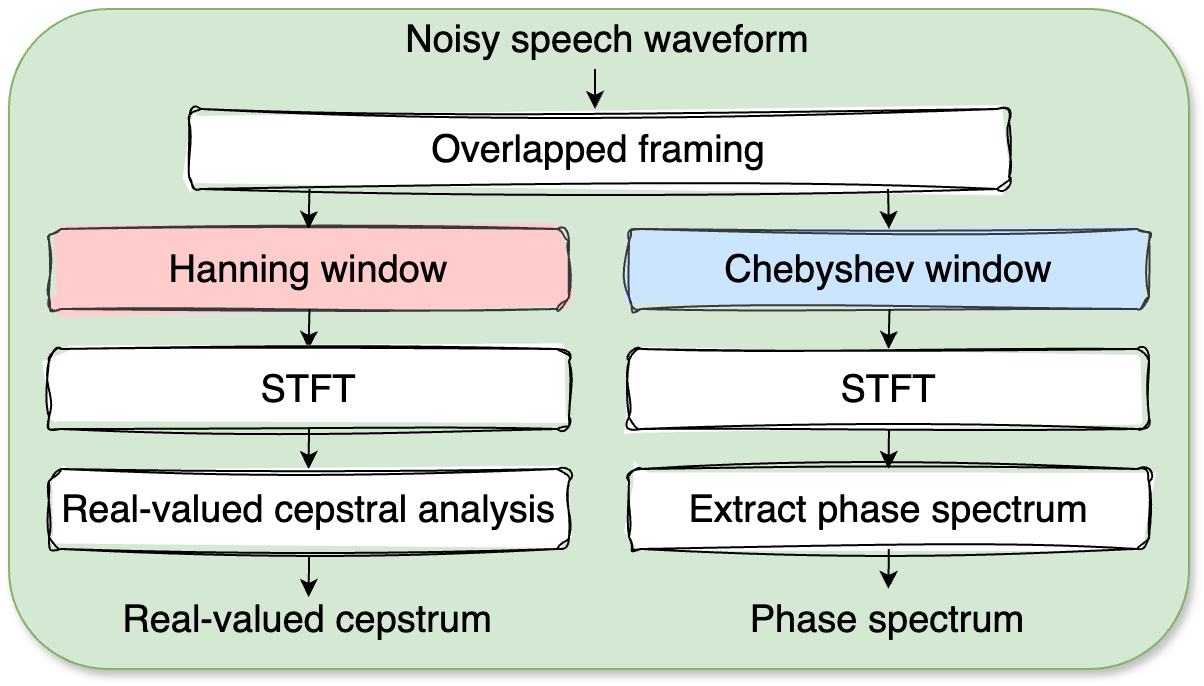

The diagram above was exported from draw.io. Its source (the exported page's mxGraphModel, read from the mxfile embedded in the PNG):
<mxGraphModel dx="855" dy="571" grid="1" gridSize="10" guides="1" tooltips="1" connect="1" arrows="1" fold="1" page="1" pageScale="1" pageWidth="827" pageHeight="1169" math="0" shadow="0">
  <root>
    <mxCell id="0" />
    <mxCell id="1" parent="0" />
    <mxCell id="QjpZmBLuBtJy8CU_zK25-1" value="" style="rounded=1;whiteSpace=wrap;html=1;fillColor=#d5e8d4;strokeColor=#82b366;shadow=1;" vertex="1" parent="1">
      <mxGeometry x="120" y="20" width="590" height="330" as="geometry" />
    </mxCell>
    <mxCell id="re0kfK-yjw2USo7SCQpb-1" value="&lt;font style=&quot;font-size: 19px;&quot;&gt;Overlapped framing&lt;/font&gt;" style="rounded=1;whiteSpace=wrap;html=1;sketch=1;curveFitting=1;jiggle=2;" vertex="1" parent="1">
      <mxGeometry x="210" y="70" width="410" height="40" as="geometry" />
    </mxCell>
    <mxCell id="re0kfK-yjw2USo7SCQpb-2" value="&lt;font style=&quot;font-size: 19px;&quot;&gt;Noisy speech waveform&lt;/font&gt;" style="text;strokeColor=none;align=center;fillColor=none;html=1;verticalAlign=middle;whiteSpace=wrap;rounded=0;" vertex="1" parent="1">
      <mxGeometry x="299.5" y="20" width="241" height="30" as="geometry" />
    </mxCell>
    <mxCell id="re0kfK-yjw2USo7SCQpb-3" value="" style="endArrow=classic;html=1;rounded=0;" edge="1" parent="1">
      <mxGeometry width="50" height="50" relative="1" as="geometry">
        <mxPoint x="413" y="50" as="sourcePoint" />
        <mxPoint x="413" y="70" as="targetPoint" />
      </mxGeometry>
    </mxCell>
    <mxCell id="re0kfK-yjw2USo7SCQpb-5" value="&lt;font style=&quot;font-size: 19px;&quot;&gt;Hanning window&lt;/font&gt;" style="rounded=1;whiteSpace=wrap;html=1;sketch=1;curveFitting=1;jiggle=2;fillColor=#ffcccc;strokeColor=#36393d;fillStyle=solid;" vertex="1" parent="1">
      <mxGeometry x="140" y="130" width="260" height="40" as="geometry" />
    </mxCell>
    <mxCell id="re0kfK-yjw2USo7SCQpb-7" value="" style="endArrow=classic;html=1;rounded=0;" edge="1" parent="1">
      <mxGeometry width="50" height="50" relative="1" as="geometry">
        <mxPoint x="270.25" y="110" as="sourcePoint" />
        <mxPoint x="269.75" y="130" as="targetPoint" />
      </mxGeometry>
    </mxCell>
    <mxCell id="re0kfK-yjw2USo7SCQpb-8" value="&lt;font style=&quot;font-size: 19px;&quot;&gt;Chebyshev window&lt;/font&gt;" style="rounded=1;whiteSpace=wrap;html=1;sketch=1;curveFitting=1;jiggle=2;fillColor=#cce5ff;strokeColor=#36393d;fillStyle=solid;" vertex="1" parent="1">
      <mxGeometry x="430" y="130" width="260" height="40" as="geometry" />
    </mxCell>
    <mxCell id="re0kfK-yjw2USo7SCQpb-9" value="" style="endArrow=classic;html=1;rounded=0;" edge="1" parent="1">
      <mxGeometry width="50" height="50" relative="1" as="geometry">
        <mxPoint x="559.5" y="110" as="sourcePoint" />
        <mxPoint x="560" y="130" as="targetPoint" />
      </mxGeometry>
    </mxCell>
    <mxCell id="re0kfK-yjw2USo7SCQpb-10" value="" style="endArrow=classic;html=1;rounded=0;" edge="1" parent="1">
      <mxGeometry width="50" height="50" relative="1" as="geometry">
        <mxPoint x="270.25" y="170" as="sourcePoint" />
        <mxPoint x="269.75" y="190" as="targetPoint" />
      </mxGeometry>
    </mxCell>
    <mxCell id="re0kfK-yjw2USo7SCQpb-11" value="&lt;font style=&quot;font-size: 19px;&quot;&gt;STFT&lt;/font&gt;" style="rounded=1;whiteSpace=wrap;html=1;sketch=1;curveFitting=1;jiggle=2;" vertex="1" parent="1">
      <mxGeometry x="140" y="190" width="260" height="40" as="geometry" />
    </mxCell>
    <mxCell id="re0kfK-yjw2USo7SCQpb-12" value="&lt;font style=&quot;font-size: 19px;&quot;&gt;STFT&lt;/font&gt;" style="rounded=1;whiteSpace=wrap;html=1;sketch=1;curveFitting=1;jiggle=2;" vertex="1" parent="1">
      <mxGeometry x="430" y="190" width="260" height="40" as="geometry" />
    </mxCell>
    <mxCell id="re0kfK-yjw2USo7SCQpb-13" value="" style="endArrow=classic;html=1;rounded=0;" edge="1" parent="1">
      <mxGeometry width="50" height="50" relative="1" as="geometry">
        <mxPoint x="560.25" y="170" as="sourcePoint" />
        <mxPoint x="559.75" y="190" as="targetPoint" />
      </mxGeometry>
    </mxCell>
    <mxCell id="re0kfK-yjw2USo7SCQpb-14" value="&lt;span style=&quot;font-size: 19px;&quot;&gt;Real-valued cepstral analysis&lt;/span&gt;" style="rounded=1;whiteSpace=wrap;html=1;sketch=1;curveFitting=1;jiggle=2;" vertex="1" parent="1">
      <mxGeometry x="140" y="250" width="260" height="40" as="geometry" />
    </mxCell>
    <mxCell id="re0kfK-yjw2USo7SCQpb-15" value="" style="endArrow=classic;html=1;rounded=0;" edge="1" parent="1">
      <mxGeometry width="50" height="50" relative="1" as="geometry">
        <mxPoint x="270.02" y="230" as="sourcePoint" />
        <mxPoint x="269.77" y="250" as="targetPoint" />
      </mxGeometry>
    </mxCell>
    <mxCell id="re0kfK-yjw2USo7SCQpb-16" value="&lt;span style=&quot;font-size: 19px;&quot;&gt;Extract phase spectrum&lt;/span&gt;" style="rounded=1;whiteSpace=wrap;html=1;sketch=1;curveFitting=1;jiggle=2;" vertex="1" parent="1">
      <mxGeometry x="430" y="250" width="260" height="40" as="geometry" />
    </mxCell>
    <mxCell id="re0kfK-yjw2USo7SCQpb-17" value="" style="endArrow=classic;html=1;rounded=0;" edge="1" parent="1">
      <mxGeometry width="50" height="50" relative="1" as="geometry">
        <mxPoint x="559.99" y="230" as="sourcePoint" />
        <mxPoint x="559.74" y="250" as="targetPoint" />
      </mxGeometry>
    </mxCell>
    <mxCell id="re0kfK-yjw2USo7SCQpb-18" value="" style="endArrow=classic;html=1;rounded=0;" edge="1" parent="1">
      <mxGeometry width="50" height="50" relative="1" as="geometry">
        <mxPoint x="270.03999999999996" y="294" as="sourcePoint" />
        <mxPoint x="269.78999999999996" y="314" as="targetPoint" />
      </mxGeometry>
    </mxCell>
    <mxCell id="re0kfK-yjw2USo7SCQpb-19" value="" style="endArrow=classic;html=1;rounded=0;" edge="1" parent="1">
      <mxGeometry width="50" height="50" relative="1" as="geometry">
        <mxPoint x="559.94" y="290" as="sourcePoint" />
        <mxPoint x="559.69" y="310" as="targetPoint" />
      </mxGeometry>
    </mxCell>
    <mxCell id="re0kfK-yjw2USo7SCQpb-24" value="&lt;span style=&quot;font-size: 19px;&quot;&gt;Real-valued cepstrum&lt;/span&gt;" style="text;strokeColor=none;align=center;fillColor=none;html=1;verticalAlign=middle;whiteSpace=wrap;rounded=0;" vertex="1" parent="1">
      <mxGeometry x="149.5" y="310" width="241" height="30" as="geometry" />
    </mxCell>
    <mxCell id="re0kfK-yjw2USo7SCQpb-25" value="&lt;span style=&quot;font-size: 19px;&quot;&gt;Phase spectrum&lt;/span&gt;" style="text;strokeColor=none;align=center;fillColor=none;html=1;verticalAlign=middle;whiteSpace=wrap;rounded=0;" vertex="1" parent="1">
      <mxGeometry x="439.5" y="310" width="241" height="30" as="geometry" />
    </mxCell>
  </root>
</mxGraphModel>